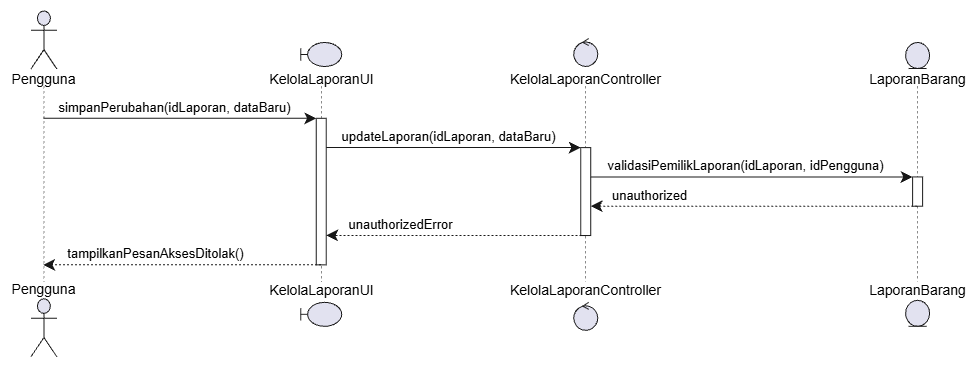

The diagram above was exported from draw.io. Its source (the exported page's mxGraphModel, read from the mxfile embedded in the PNG):
<mxGraphModel dx="1701" dy="1143" grid="1" gridSize="10" guides="1" tooltips="1" connect="1" arrows="1" fold="1" page="1" pageScale="1" pageWidth="850" pageHeight="1100" background="light-dark(#FFFFFF,#121111)" math="0" shadow="0">
  <root>
    <mxCell id="0" />
    <mxCell id="1" parent="0" />
    <UserObject label="" plantUmlData="{&#10;  &quot;data&quot;: &quot;@startuml\nskinparam responseMessageBelowArrow true\n\nactor \&quot;Pengguna\&quot; as P\nboundary KelolaLaporanUI\ncontrol KelolaLaporanController\nentity LaporanBarang\n\nP -&gt; KelolaLaporanUI: simpanPerubahan(idLaporan, dataBaru)\nactivate KelolaLaporanUI\n\nKelolaLaporanUI -&gt; KelolaLaporanController: updateLaporan(idLaporan, dataBaru)\nactivate KelolaLaporanController\n\nKelolaLaporanController -&gt; LaporanBarang: validasiPemilikLaporan(idLaporan, idPengguna)\nactivate LaporanBarang\n\nLaporanBarang --&gt; KelolaLaporanController: unauthorized\ndeactivate LaporanBarang\n\nKelolaLaporanController --&gt; KelolaLaporanUI: unauthorizedError\ndeactivate KelolaLaporanController\n\nKelolaLaporanUI --&gt; P: tampilkanPesanAksesDitolak()\ndeactivate KelolaLaporanUI\n\n@enduml&quot;,&#10;  &quot;config&quot;: null&#10;}" id="EAfA-zhHgKdGp85p5g06-326">
      <mxCell connectable="0" parent="1" style="group;transparentBounds=1;editIcon=1;lockedGroup=0;groupPadding=10;" vertex="1">
        <mxGeometry as="geometry" />
      </mxCell>
    </UserObject>
    <UserObject label="" plantUmlId="pl_3" plantUmlBaseStyle="shape=umlLifeline;perimeter=lifelinePerimeter;participant=headless;size=75.49;lifelineMirror=1;dashPattern=5 5;container=1;dropTarget=0;collapsible=0;recursiveResize=0;outlineConnect=0;portConstraint=eastwest;newEdgeStyle={&quot;edgeStyle&quot;:&quot;sequenceEdgeStyle&quot;,&quot;libavoidRouting&quot;:0,&quot;curved&quot;:0,&quot;rounded&quot;:0};fillColor=none;strokeColor=#181818;strokeWidth=0.5;" plantUmlBaseValue="" id="EAfA-zhHgKdGp85p5g06-327">
      <mxCell parent="EAfA-zhHgKdGp85p5g06-326" style="shape=umlLifeline;perimeter=lifelinePerimeter;participant=headless;size=75.49;lifelineMirror=1;dashPattern=5 5;container=1;dropTarget=0;collapsible=0;recursiveResize=0;outlineConnect=0;portConstraint=eastwest;newEdgeStyle={&quot;edgeStyle&quot;:&quot;sequenceEdgeStyle&quot;,&quot;libavoidRouting&quot;:0,&quot;curved&quot;:0,&quot;rounded&quot;:0};fillColor=none;strokeColor=#181818;strokeWidth=0.5;" vertex="1">
        <mxGeometry height="346.84000000000003" width="66.794" x="30" y="30" as="geometry" />
      </mxCell>
    </UserObject>
    <UserObject label="Pengguna" plantUmlId="p_13" plantUmlBaseStyle="shape=umlActor;verticalLabelPosition=bottom;verticalAlign=top;spacingTop=-5;fillColor=#E2E2F0;strokeColor=#181818;fontColor=#000000;fontSize=14;html=1;part=1;" plantUmlBaseValue="Pengguna" id="EAfA-zhHgKdGp85p5g06-328">
      <mxCell parent="EAfA-zhHgKdGp85p5g06-327" style="shape=umlActor;verticalLabelPosition=bottom;verticalAlign=top;spacingTop=-5;fillColor=#E2E2F0;strokeColor=#181818;fontColor=#000000;fontSize=14;html=1;part=1;" vertex="1">
        <mxGeometry height="58" width="26" x="20.397" y="0.5" as="geometry" />
      </mxCell>
    </UserObject>
    <UserObject label="Pengguna" plantUmlId="pf_14" plantUmlBaseStyle="shape=umlActor;verticalLabelPosition=top;verticalAlign=bottom;spacingBottom=-2.5;fillColor=#E2E2F0;strokeColor=#181818;fontColor=#000000;fontSize=14;html=1;part=1;" plantUmlBaseValue="Pengguna" id="EAfA-zhHgKdGp85p5g06-329">
      <mxCell parent="EAfA-zhHgKdGp85p5g06-327" style="shape=umlActor;verticalLabelPosition=top;verticalAlign=bottom;spacingBottom=-2.5;fillColor=#E2E2F0;strokeColor=#181818;fontColor=#000000;fontSize=14;html=1;part=1;" vertex="1">
        <mxGeometry height="58" width="26" x="20.397" y="288.34000000000003" as="geometry" />
      </mxCell>
    </UserObject>
    <UserObject label="" plantUmlId="pl_4" plantUmlBaseStyle="shape=umlLifeline;perimeter=lifelinePerimeter;participant=headless;size=43.49;lifelineMirror=1;dashPattern=5 5;container=1;dropTarget=0;collapsible=0;recursiveResize=0;outlineConnect=0;portConstraint=eastwest;newEdgeStyle={&quot;edgeStyle&quot;:&quot;sequenceEdgeStyle&quot;,&quot;libavoidRouting&quot;:0,&quot;curved&quot;:0,&quot;rounded&quot;:0};fillColor=none;strokeColor=#181818;strokeWidth=0.5;" plantUmlBaseValue="" id="EAfA-zhHgKdGp85p5g06-330">
      <mxCell parent="EAfA-zhHgKdGp85p5g06-326" style="shape=umlLifeline;perimeter=lifelinePerimeter;participant=headless;size=43.49;lifelineMirror=1;dashPattern=5 5;container=1;dropTarget=0;collapsible=0;recursiveResize=0;outlineConnect=0;portConstraint=eastwest;newEdgeStyle={&quot;edgeStyle&quot;:&quot;sequenceEdgeStyle&quot;,&quot;libavoidRouting&quot;:0,&quot;curved&quot;:0,&quot;rounded&quot;:0};fillColor=none;strokeColor=#181818;strokeWidth=0.5;" vertex="1">
        <mxGeometry height="282.84000000000003" width="109.85329999999999" x="285.8253428571429" y="61.99999999999999" as="geometry" />
      </mxCell>
    </UserObject>
    <UserObject label="" plantUmlId="act_0" plantUmlBaseStyle="rounded=0;fillColor=#FFFFFF;strokeColor=#181818;strokeWidth=1;points=[];perimeter=orthogonalPerimeter;outlineConnect=0;portConstraint=eastwest;newEdgeStyle={&quot;edgeStyle&quot;:&quot;sequenceEdgeStyle&quot;,&quot;libavoidRouting&quot;:0,&quot;curved&quot;:0,&quot;rounded&quot;:0};part=1;" plantUmlBaseValue="" id="EAfA-zhHgKdGp85p5g06-331">
      <mxCell parent="EAfA-zhHgKdGp85p5g06-330" style="rounded=0;fillColor=#FFFFFF;strokeColor=#181818;strokeWidth=1;points=[];perimeter=orthogonalPerimeter;outlineConnect=0;portConstraint=eastwest;newEdgeStyle={&quot;edgeStyle&quot;:&quot;sequenceEdgeStyle&quot;,&quot;libavoidRouting&quot;:0,&quot;curved&quot;:0,&quot;rounded&quot;:0};part=1;" vertex="1">
        <mxGeometry height="146.55" width="10" x="49.926649999999995" y="75.80000000000001" as="geometry" />
      </mxCell>
    </UserObject>
    <UserObject label="KelolaLaporanUI" plantUmlId="p_15" plantUmlBaseStyle="shape=umlBoundary;verticalLabelPosition=bottom;verticalAlign=top;spacingTop=-2.5;fillColor=#E2E2F0;strokeColor=#181818;fontColor=#000000;fontSize=14;html=1;part=1;" plantUmlBaseValue="KelolaLaporanUI" id="EAfA-zhHgKdGp85p5g06-332">
      <mxCell parent="EAfA-zhHgKdGp85p5g06-330" style="shape=umlBoundary;verticalLabelPosition=bottom;verticalAlign=top;spacingTop=-2.5;fillColor=#E2E2F0;strokeColor=#181818;fontColor=#000000;fontSize=14;html=1;part=1;" vertex="1">
        <mxGeometry height="24" width="41" x="34.426649999999995" as="geometry" />
      </mxCell>
    </UserObject>
    <UserObject label="KelolaLaporanUI" plantUmlId="pf_16" plantUmlBaseStyle="shape=umlBoundary;verticalLabelPosition=top;verticalAlign=bottom;spacingBottom=1;fillColor=#E2E2F0;strokeColor=#181818;fontColor=#000000;fontSize=14;html=1;part=1;" plantUmlBaseValue="KelolaLaporanUI" id="EAfA-zhHgKdGp85p5g06-333">
      <mxCell parent="EAfA-zhHgKdGp85p5g06-330" style="shape=umlBoundary;verticalLabelPosition=top;verticalAlign=bottom;spacingBottom=1;fillColor=#E2E2F0;strokeColor=#181818;fontColor=#000000;fontSize=14;html=1;part=1;" vertex="1">
        <mxGeometry height="24" width="41" x="34.426649999999995" y="259.84000000000003" as="geometry" />
      </mxCell>
    </UserObject>
    <UserObject label="" plantUmlId="pl_5" plantUmlBaseStyle="shape=umlLifeline;perimeter=lifelinePerimeter;participant=headless;size=47.49;lifelineMirror=1;dashPattern=5 5;container=1;dropTarget=0;collapsible=0;recursiveResize=0;outlineConnect=0;portConstraint=eastwest;newEdgeStyle={&quot;edgeStyle&quot;:&quot;sequenceEdgeStyle&quot;,&quot;libavoidRouting&quot;:0,&quot;curved&quot;:0,&quot;rounded&quot;:0};fillColor=none;strokeColor=#181818;strokeWidth=0.5;" plantUmlBaseValue="" id="EAfA-zhHgKdGp85p5g06-334">
      <mxCell parent="EAfA-zhHgKdGp85p5g06-326" style="shape=umlLifeline;perimeter=lifelinePerimeter;participant=headless;size=47.49;lifelineMirror=1;dashPattern=5 5;container=1;dropTarget=0;collapsible=0;recursiveResize=0;outlineConnect=0;portConstraint=eastwest;newEdgeStyle={&quot;edgeStyle&quot;:&quot;sequenceEdgeStyle&quot;,&quot;libavoidRouting&quot;:0,&quot;curved&quot;:0,&quot;rounded&quot;:0};fillColor=none;strokeColor=#181818;strokeWidth=0.5;" vertex="1">
        <mxGeometry height="290.84000000000003" width="164.281" x="523.0849857142857" y="57.99999999999999" as="geometry" />
      </mxCell>
    </UserObject>
    <UserObject label="" plantUmlId="act_1" plantUmlBaseStyle="rounded=0;fillColor=#FFFFFF;strokeColor=#181818;strokeWidth=1;points=[];perimeter=orthogonalPerimeter;outlineConnect=0;portConstraint=eastwest;newEdgeStyle={&quot;edgeStyle&quot;:&quot;sequenceEdgeStyle&quot;,&quot;libavoidRouting&quot;:0,&quot;curved&quot;:0,&quot;rounded&quot;:0};part=1;" plantUmlBaseValue="" id="EAfA-zhHgKdGp85p5g06-335">
      <mxCell parent="EAfA-zhHgKdGp85p5g06-334" style="rounded=0;fillColor=#FFFFFF;strokeColor=#181818;strokeWidth=1;points=[];perimeter=orthogonalPerimeter;outlineConnect=0;portConstraint=eastwest;newEdgeStyle={&quot;edgeStyle&quot;:&quot;sequenceEdgeStyle&quot;,&quot;libavoidRouting&quot;:0,&quot;curved&quot;:0,&quot;rounded&quot;:0};part=1;" vertex="1">
        <mxGeometry height="87.92999999999998" width="10" x="77.14049999999997" y="109.11000000000001" as="geometry" />
      </mxCell>
    </UserObject>
    <UserObject label="KelolaLaporanController" plantUmlId="p_17" plantUmlBaseStyle="ellipse;shape=umlControl;verticalLabelPosition=bottom;verticalAlign=top;spacingTop=-2.5;fillColor=#E2E2F0;strokeColor=#181818;fontColor=#000000;fontSize=14;html=1;part=1;" plantUmlBaseValue="KelolaLaporanController" id="EAfA-zhHgKdGp85p5g06-336">
      <mxCell parent="EAfA-zhHgKdGp85p5g06-334" style="ellipse;shape=umlControl;verticalLabelPosition=bottom;verticalAlign=top;spacingTop=-2.5;fillColor=#E2E2F0;strokeColor=#181818;fontColor=#000000;fontSize=14;html=1;part=1;" vertex="1">
        <mxGeometry height="28" width="24" x="70.14049999999997" as="geometry" />
      </mxCell>
    </UserObject>
    <UserObject label="KelolaLaporanController" plantUmlId="pf_18" plantUmlBaseStyle="ellipse;shape=umlControl;verticalLabelPosition=top;verticalAlign=bottom;spacingBottom=1;fillColor=#E2E2F0;strokeColor=#181818;fontColor=#000000;fontSize=14;html=1;part=1;" plantUmlBaseValue="KelolaLaporanController" id="EAfA-zhHgKdGp85p5g06-337">
      <mxCell parent="EAfA-zhHgKdGp85p5g06-334" style="ellipse;shape=umlControl;verticalLabelPosition=top;verticalAlign=bottom;spacingBottom=1;fillColor=#E2E2F0;strokeColor=#181818;fontColor=#000000;fontSize=14;html=1;part=1;" vertex="1">
        <mxGeometry height="28" width="24" x="70.14049999999997" y="263.84000000000003" as="geometry" />
      </mxCell>
    </UserObject>
    <UserObject label="" plantUmlId="pl_6" plantUmlBaseStyle="shape=umlLifeline;perimeter=lifelinePerimeter;participant=headless;size=43.49;lifelineMirror=1;dashPattern=5 5;container=1;dropTarget=0;collapsible=0;recursiveResize=0;outlineConnect=0;portConstraint=eastwest;newEdgeStyle={&quot;edgeStyle&quot;:&quot;sequenceEdgeStyle&quot;,&quot;libavoidRouting&quot;:0,&quot;curved&quot;:0,&quot;rounded&quot;:0};fillColor=none;strokeColor=#181818;strokeWidth=0.5;" plantUmlBaseValue="" id="EAfA-zhHgKdGp85p5g06-338">
      <mxCell parent="EAfA-zhHgKdGp85p5g06-326" style="shape=umlLifeline;perimeter=lifelinePerimeter;participant=headless;size=43.49;lifelineMirror=1;dashPattern=5 5;container=1;dropTarget=0;collapsible=0;recursiveResize=0;outlineConnect=0;portConstraint=eastwest;newEdgeStyle={&quot;edgeStyle&quot;:&quot;sequenceEdgeStyle&quot;,&quot;libavoidRouting&quot;:0,&quot;curved&quot;:0,&quot;rounded&quot;:0};fillColor=none;strokeColor=#181818;strokeWidth=0.5;" vertex="1">
        <mxGeometry height="282.84000000000003" width="101.4177" x="886.3962428571427" y="61.99999999999999" as="geometry" />
      </mxCell>
    </UserObject>
    <UserObject label="" plantUmlId="act_2" plantUmlBaseStyle="rounded=0;fillColor=#FFFFFF;strokeColor=#181818;strokeWidth=1;points=[];perimeter=orthogonalPerimeter;outlineConnect=0;portConstraint=eastwest;newEdgeStyle={&quot;edgeStyle&quot;:&quot;sequenceEdgeStyle&quot;,&quot;libavoidRouting&quot;:0,&quot;curved&quot;:0,&quot;rounded&quot;:0};part=1;" plantUmlBaseValue="" id="EAfA-zhHgKdGp85p5g06-339">
      <mxCell parent="EAfA-zhHgKdGp85p5g06-338" style="rounded=0;fillColor=#FFFFFF;strokeColor=#181818;strokeWidth=1;points=[];perimeter=orthogonalPerimeter;outlineConnect=0;portConstraint=eastwest;newEdgeStyle={&quot;edgeStyle&quot;:&quot;sequenceEdgeStyle&quot;,&quot;libavoidRouting&quot;:0,&quot;curved&quot;:0,&quot;rounded&quot;:0};part=1;" vertex="1">
        <mxGeometry height="29.310000000000002" width="10" x="45.708849999999984" y="134.42" as="geometry" />
      </mxCell>
    </UserObject>
    <UserObject label="LaporanBarang" plantUmlId="p_19" plantUmlBaseStyle="ellipse;shape=umlEntity;verticalLabelPosition=bottom;verticalAlign=top;spacingTop=-4.5;fillColor=#E2E2F0;strokeColor=#181818;fontColor=#000000;fontSize=14;html=1;part=1;" plantUmlBaseValue="LaporanBarang" id="EAfA-zhHgKdGp85p5g06-340">
      <mxCell parent="EAfA-zhHgKdGp85p5g06-338" style="ellipse;shape=umlEntity;verticalLabelPosition=bottom;verticalAlign=top;spacingTop=-4.5;fillColor=#E2E2F0;strokeColor=#181818;fontColor=#000000;fontSize=14;html=1;part=1;" vertex="1">
        <mxGeometry height="26" width="24" x="38.708849999999984" as="geometry" />
      </mxCell>
    </UserObject>
    <UserObject label="LaporanBarang" plantUmlId="pf_20" plantUmlBaseStyle="ellipse;shape=umlEntity;verticalLabelPosition=top;verticalAlign=bottom;spacingBottom=-1;fillColor=#E2E2F0;strokeColor=#181818;fontColor=#000000;fontSize=14;html=1;part=1;" plantUmlBaseValue="LaporanBarang" id="EAfA-zhHgKdGp85p5g06-341">
      <mxCell parent="EAfA-zhHgKdGp85p5g06-338" style="ellipse;shape=umlEntity;verticalLabelPosition=top;verticalAlign=bottom;spacingBottom=-1;fillColor=#E2E2F0;strokeColor=#181818;fontColor=#000000;fontSize=14;html=1;part=1;" vertex="1">
        <mxGeometry height="26" width="24" x="38.708849999999984" y="257.84000000000003" as="geometry" />
      </mxCell>
    </UserObject>
    <UserObject label="simpanPerubahan(idLaporan, dataBaru)" plantUmlId="msg_7" plantUmlBaseStyle="endArrow=classic;endFill=1;endSize=9;html=1;edgeStyle=sequenceEdgeStyle;libavoidRouting=0;curved=0;rounded=0;strokeColor=#181818;strokeWidth=1;fontColor=#000000;fontSize=13;verticalAlign=bottom;labelBackgroundColor=none;sourcePerimeterSpacing=0;targetPerimeterSpacing=0;" plantUmlBaseValue="simpanPerubahan(idLaporan, dataBaru)" id="EAfA-zhHgKdGp85p5g06-342">
      <mxCell edge="1" parent="EAfA-zhHgKdGp85p5g06-326" source="EAfA-zhHgKdGp85p5g06-327" style="endArrow=classic;endFill=1;endSize=9;html=1;edgeStyle=sequenceEdgeStyle;libavoidRouting=0;curved=0;rounded=0;strokeColor=#181818;strokeWidth=1;fontColor=#000000;fontSize=13;verticalAlign=bottom;labelBackgroundColor=none;sourcePerimeterSpacing=0;targetPerimeterSpacing=0;" target="EAfA-zhHgKdGp85p5g06-331">
        <mxGeometry relative="1" x="-0.04" as="geometry">
          <Array as="points">
            <mxPoint x="200" y="137.8" />
          </Array>
          <mxPoint x="63.397" y="137.8" as="sourcePoint" />
          <mxPoint x="335.7519928571429" y="137.8" as="targetPoint" />
        </mxGeometry>
      </mxCell>
    </UserObject>
    <UserObject label="updateLaporan(idLaporan, dataBaru)" plantUmlId="msg_8" plantUmlBaseStyle="endArrow=classic;endFill=1;endSize=9;html=1;edgeStyle=sequenceEdgeStyle;libavoidRouting=0;curved=0;rounded=0;strokeColor=#181818;strokeWidth=1;fontColor=#000000;fontSize=13;verticalAlign=bottom;labelBackgroundColor=none;sourcePerimeterSpacing=0;targetPerimeterSpacing=0;" plantUmlBaseValue="updateLaporan(idLaporan, dataBaru)" id="EAfA-zhHgKdGp85p5g06-343">
      <mxCell edge="1" parent="EAfA-zhHgKdGp85p5g06-326" source="EAfA-zhHgKdGp85p5g06-331" style="endArrow=classic;endFill=1;endSize=9;html=1;edgeStyle=sequenceEdgeStyle;libavoidRouting=0;curved=0;rounded=0;strokeColor=#181818;strokeWidth=1;fontColor=#000000;fontSize=13;verticalAlign=bottom;labelBackgroundColor=none;sourcePerimeterSpacing=0;targetPerimeterSpacing=0;" target="EAfA-zhHgKdGp85p5g06-335">
        <mxGeometry relative="1" x="-0.043" as="geometry">
          <Array as="points">
            <mxPoint x="473" y="167.11" />
          </Array>
          <mxPoint x="345.7519928571429" y="167.11" as="sourcePoint" />
          <mxPoint x="600.2254857142857" y="167.11" as="targetPoint" />
        </mxGeometry>
      </mxCell>
    </UserObject>
    <UserObject label="validasiPemilikLaporan(idLaporan, idPengguna)" plantUmlId="msg_9" plantUmlBaseStyle="endArrow=classic;endFill=1;endSize=9;html=1;edgeStyle=sequenceEdgeStyle;libavoidRouting=0;curved=0;rounded=0;strokeColor=#181818;strokeWidth=1;fontColor=#000000;fontSize=13;verticalAlign=bottom;labelBackgroundColor=none;sourcePerimeterSpacing=0;targetPerimeterSpacing=0;" plantUmlBaseValue="validasiPemilikLaporan(idLaporan, idPengguna)" id="EAfA-zhHgKdGp85p5g06-344">
      <mxCell edge="1" parent="EAfA-zhHgKdGp85p5g06-326" source="EAfA-zhHgKdGp85p5g06-335" style="endArrow=classic;endFill=1;endSize=9;html=1;edgeStyle=sequenceEdgeStyle;libavoidRouting=0;curved=0;rounded=0;strokeColor=#181818;strokeWidth=1;fontColor=#000000;fontSize=13;verticalAlign=bottom;labelBackgroundColor=none;sourcePerimeterSpacing=0;targetPerimeterSpacing=0;" target="EAfA-zhHgKdGp85p5g06-339">
        <mxGeometry relative="1" x="-0.034" as="geometry">
          <Array as="points">
            <mxPoint x="771" y="196.42" />
          </Array>
          <mxPoint x="610.2254857142857" y="196.42" as="sourcePoint" />
          <mxPoint x="932.1050928571427" y="196.42" as="targetPoint" />
        </mxGeometry>
      </mxCell>
    </UserObject>
    <UserObject label="unauthorized" plantUmlId="msg_10" plantUmlBaseStyle="endArrow=classic;endFill=1;endSize=9;html=1;edgeStyle=sequenceEdgeStyle;libavoidRouting=0;curved=0;rounded=0;strokeColor=#181818;strokeWidth=1;fontColor=#000000;fontSize=13;verticalAlign=bottom;labelBackgroundColor=none;dashed=1;dashPattern=2 2;sourcePerimeterSpacing=0;targetPerimeterSpacing=0;" plantUmlBaseValue="unauthorized" id="EAfA-zhHgKdGp85p5g06-345">
      <mxCell edge="1" parent="EAfA-zhHgKdGp85p5g06-326" source="EAfA-zhHgKdGp85p5g06-338" style="endArrow=classic;endFill=1;endSize=9;html=1;edgeStyle=sequenceEdgeStyle;libavoidRouting=0;curved=0;rounded=0;strokeColor=#181818;strokeWidth=1;fontColor=#000000;fontSize=13;verticalAlign=bottom;labelBackgroundColor=none;dashed=1;dashPattern=2 2;sourcePerimeterSpacing=0;targetPerimeterSpacing=0;" target="EAfA-zhHgKdGp85p5g06-335">
        <mxGeometry relative="1" x="0.638" as="geometry">
          <Array as="points">
            <mxPoint x="774" y="225.73" />
          </Array>
          <mxPoint x="937.1050928571427" y="225.73" as="sourcePoint" />
          <mxPoint x="610.2254857142857" y="225.73" as="targetPoint" />
        </mxGeometry>
      </mxCell>
    </UserObject>
    <UserObject label="unauthorizedError" plantUmlId="msg_11" plantUmlBaseStyle="endArrow=classic;endFill=1;endSize=9;html=1;edgeStyle=sequenceEdgeStyle;libavoidRouting=0;curved=0;rounded=0;strokeColor=#181818;strokeWidth=1;fontColor=#000000;fontSize=13;verticalAlign=bottom;labelBackgroundColor=none;dashed=1;dashPattern=2 2;sourcePerimeterSpacing=0;targetPerimeterSpacing=0;" plantUmlBaseValue="unauthorizedError" id="EAfA-zhHgKdGp85p5g06-346">
      <mxCell edge="1" parent="EAfA-zhHgKdGp85p5g06-326" source="EAfA-zhHgKdGp85p5g06-334" style="endArrow=classic;endFill=1;endSize=9;html=1;edgeStyle=sequenceEdgeStyle;libavoidRouting=0;curved=0;rounded=0;strokeColor=#181818;strokeWidth=1;fontColor=#000000;fontSize=13;verticalAlign=bottom;labelBackgroundColor=none;dashed=1;dashPattern=2 2;sourcePerimeterSpacing=0;targetPerimeterSpacing=0;" target="EAfA-zhHgKdGp85p5g06-331">
        <mxGeometry relative="1" x="0.425" as="geometry">
          <Array as="points">
            <mxPoint x="475" y="255.04" />
          </Array>
          <mxPoint x="605.2254857142857" y="255.04" as="sourcePoint" />
          <mxPoint x="345.7519928571429" y="255.04" as="targetPoint" />
        </mxGeometry>
      </mxCell>
    </UserObject>
    <UserObject label="tampilkanPesanAksesDitolak()" plantUmlId="msg_12" plantUmlBaseStyle="endArrow=classic;endFill=1;endSize=9;html=1;edgeStyle=sequenceEdgeStyle;libavoidRouting=0;curved=0;rounded=0;strokeColor=#181818;strokeWidth=1;fontColor=#000000;fontSize=13;verticalAlign=bottom;labelBackgroundColor=none;dashed=1;dashPattern=2 2;sourcePerimeterSpacing=0;targetPerimeterSpacing=0;" plantUmlBaseValue="tampilkanPesanAksesDitolak()" id="EAfA-zhHgKdGp85p5g06-347">
      <mxCell edge="1" parent="EAfA-zhHgKdGp85p5g06-326" source="EAfA-zhHgKdGp85p5g06-330" style="endArrow=classic;endFill=1;endSize=9;html=1;edgeStyle=sequenceEdgeStyle;libavoidRouting=0;curved=0;rounded=0;strokeColor=#181818;strokeWidth=1;fontColor=#000000;fontSize=13;verticalAlign=bottom;labelBackgroundColor=none;dashed=1;dashPattern=2 2;sourcePerimeterSpacing=0;targetPerimeterSpacing=0;" target="EAfA-zhHgKdGp85p5g06-327">
        <mxGeometry relative="1" x="0.194" as="geometry">
          <Array as="points">
            <mxPoint x="202" y="284.35" />
          </Array>
          <mxPoint x="340.7519928571429" y="284.35" as="sourcePoint" />
          <mxPoint x="63.397" y="284.35" as="targetPoint" />
        </mxGeometry>
      </mxCell>
    </UserObject>
  </root>
</mxGraphModel>